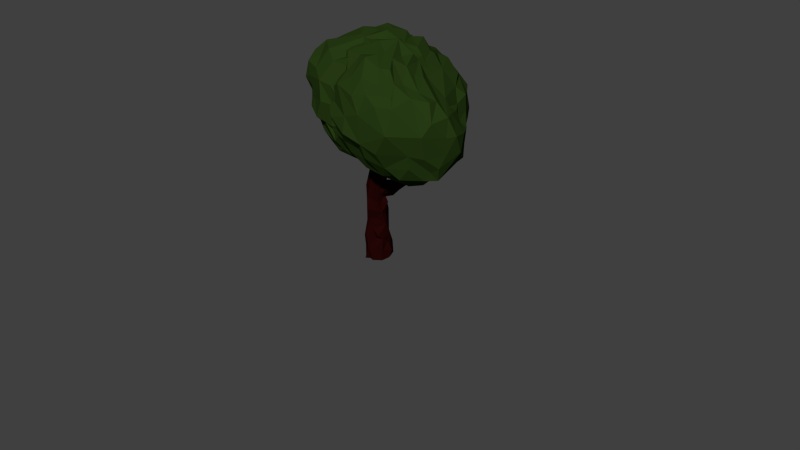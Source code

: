 # Source: TreeThree_lwp.blend  (saved by Blender 2.76.0; exported with 4.5.12 LTS)
import bpy
from mathutils import Matrix  # noqa: F401  (used for matrix-valued properties, if any)

bpy.ops.wm.read_factory_settings(use_empty=True)
scene = bpy.context.scene
scene.name = 'Scene'

# ---- collections
col_collection_1 = bpy.data.collections.new('Collection 1'); scene.collection.children.link(col_collection_1)

# ---- materials (node trees are filled in below, after node groups)
mat_material = bpy.data.materials.new('Material')
mat_material.alpha_threshold = 0.0
mat_material.diffuse_color = (0.01957, 0.04298, 0.007042, 1.0)
mat_material.roughness = 0.5
mat_material_001 = bpy.data.materials.new('Material.001')
mat_material_001.alpha_threshold = 0.0
mat_material_001.diffuse_color = (0.01741, 0.001843, 0.001513, 1.0)
mat_material_001.roughness = 0.5

# ---- material node trees
mat_material.use_nodes = True; mat_material.node_tree.nodes.clear()
_N = mat_material.node_tree.nodes; _L = mat_material.node_tree.links
n0 = _N.new('ShaderNodeOutputMaterial'); n0.name = 'Material Output'; n0.location = (300, 300)
n1 = _N.new('ShaderNodeBsdfDiffuse'); n1.name = 'Diffuse BSDF'; n1.location = (10, 300)
n1.inputs[0].default_value = (0.01957, 0.04298, 0.007042, 1.0)
_L.new(n1.outputs[0], n0.inputs[0])
n0.is_active_output = True
mat_material_001.use_nodes = True; mat_material_001.node_tree.nodes.clear()
_N = mat_material_001.node_tree.nodes; _L = mat_material_001.node_tree.links
n0 = _N.new('ShaderNodeOutputMaterial'); n0.name = 'Material Output'; n0.location = (300, 300)
n1 = _N.new('ShaderNodeBsdfDiffuse'); n1.name = 'Diffuse BSDF'; n1.location = (10, 300)
n1.inputs[0].default_value = (0.01742, 0.001843, 0.001513, 1.0)
_L.new(n1.outputs[0], n0.inputs[0])
n0.is_active_output = True

# ---- world
world_world = bpy.data.worlds.new('World'); scene.world = world_world
world_world.color = (0.05088, 0.05088, 0.05088)
world_world.use_sun_shadow = False
world_world.sun_shadow_jitter_overblur = 0.0
world_world.cycles.sampling_method = 'MANUAL'
world_world.cycles.sample_map_resolution = 256

# ---- cameras
cam_camera = bpy.data.cameras.new('Camera')
cam_camera.clip_end = 100.0
cam_camera.lens = 35.0
cam_camera.sensor_width = 32.0
cam_camera.sensor_height = 18.0
cam_camera.ortho_scale = 7.314
cam_camera.dof.focus_distance = 0.0

# ---- meshes
me_circle = bpy.data.meshes.new('Circle')
me_circle.from_pydata([(-0.3084, 0.233, -0.003148), (0.0806, -0.435, -0.006034), (-0.2821, -0.2533, 3.109), (0.3852, -0.294, 2.555), (-0.3171, -1.743, 5.354), (-1.862, 0.3613, 5.37), (-0.6608, 2.285, 5.825), (0.8508, -2.075, 7.372), (-1.843, 1.594, 7.598), (2.352, 0.1694, 7.844), (0.4627, 0.6077, 9.331), (0.7832, 1.184, 4.731), (2.478, 0.9407, 7.014), (1.578, -1.847, 7.012), (-1.477, -1.766, 6.82), (-2.108, 0.8692, 6.753), (-0.05748, 2.887, 6.812), (-1.037, -1.849, 8.043), (0.4953, -0.9353, 8.757), (1.494, 0.2259, 9.029), (-2.083, -0.4701, 8.512), (-1.397, 1.116, 8.512), (-0.007055, 1.89, 8.756), (2.135, -0.1414, 4.187), (0.3925, 2.723, 5.56), (-1.058, -0.5597, 7.995), (2.575, 0.2874, 8.001), (0.3852, 1.001, 8.911), (1.869, -1.232, 4.604), (3.021, 0.8222, 4.629), (2.022, 2.963, 6.438), (0.5826, 3.495, 6.7), (2.755, -1.056, 8.059), (1.49, -1.086, 8.874), (-0.702, -0.01505, 8.646), (0.4815, 1.989, 8.461), (0.2605, 0.3296, 2.94), (1.892, 0.8657, 4.749), (1.791, 0.9207, 4.77), (1.592, 0.7218, 4.842), (1.847, 0.6128, 4.75), (-0.02232, -0.5254, 1.211), (0.3525, -0.2229, 1.443), (0.2836, -0.519, 0.01807), (-0.228, 0.06991, 2.932), (0.101, -0.3097, 2.628), (0.03429, -0.4783, 2.218), (0.7252, 0.2636, 6.508), (0.04489, -0.4441, 4.458), (1.815, -1.02, 5.371), (0.08984, -2.007, 5.528), (1.393, 1.501, 5.107), (-0.5244, -0.03562, 4.468), (-0.1187, 0.6892, 4.533), (2.788, 0.4139, 7.42), (-1.95, -1.656, 7.475), (-1.049, 2.464, 6.065), (1.63, 2.168, 6.221), (0.5116, 2.741, 7.369), (-1.853, 1.05, 7.698), (2.222, 1.024, 8.092), (0.5413, -1.576, 8.339), (-2.125, -0.9825, 8.175), (-1.518, 1.426, 8.08), (-1.717, 0.1597, 4.842), (-1.193, 1.602, 4.956), (1.976, -1.626, 6.285), (-1.966, 1.762, 7.286), (0.2863, -0.6235, 9.186), (1.101, 0.9446, 9.081), (1.222, 1.718, 8.617), (-0.06907, 2.333, 8.338), (-1.68, 0.06619, 8.81), (-2.113, -0.121, 8.337), (-1.242, -1.423, 8.434), (-0.2294, -1.677, 8.418), (2.192, -0.07077, 8.546), (1.81, 1.937, 7.498), (-2.053, 0.3323, 7.548), (2.095, -1.328, 7.492), (0.5281, 2.589, 5.881), (-1.29, -1.592, 5.932), (1.381, -1.956, 5.809), (2.407, 0.02087, 5.791), (2.484, 0.5886, 6.233), (0.03464, 2.172, 5.136), (-0.9753, 0.8865, 4.466), (-0.9709, -1.28, 5.007), (3.417, 0.9608, 4.912), (1.854, -0.3998, 4.105), (-0.05343, 2.18, 5.123), (3.423, 0.3545, 7.405), (1.977, -2.439, 6.017), (-0.6632, -0.2575, 5.888), (-0.6909, -1.506, 6.925), (-1.465, 1.529, 7.155), (0.06264, 3.404, 7.431), (-1.576, 1.37, 7.732), (0.1303, 2.952, 7.687), (2.025, -1.484, 8.557), (1.141, 0.6819, 9.05), (-0.923, -0.5223, 8.41), (0.515, 2.8, 8.197), (3.795, -0.7016, 4.958), (1.534, 2.552, 5.228), (4.014, -1.405, 6.526), (1.561, 3.185, 7.007), (-0.1821, 3.145, 5.966), (-1.063, 2.431, 7.513), (2.142, 0.3401, 8.48), (-0.2768, 0.3126, 9.084), (-0.476, 1.038, 8.812), (1.505, 1.894, 8.331), (-1.012, 2.212, 8.05), (-1.082, 0.7628, 8.752), (-1.278, 0.9929, 8.31), (-1.162, 0.1776, 8.338), (2.41, -0.5521, 8.517), (2.844, 1.491, 7.434), (2.117, 2.42, 7.525), (-1.061, 2.725, 7.088), (-1.509, 0.8111, 7.75), (3.849, -0.8621, 7.611), (0.8099, 3.129, 5.673), (3.147, -2.288, 6.577), (3.536, -1.593, 5.758), (0.2471, 0.6472, 4.496), (0.6062, -1.094, 4.681), (3.533, 0.4057, 4.733), (3.266, -0.2546, 4.37), (2.549, -1.463, 4.714), (3.612, -0.8793, 4.651), (0.2435, -0.2775, 2.982), (0.3168, 0.2506, 2.846), (1.255, 0.6485, 3.501), (1.068, 0.4013, 3.186), (0.7475, 0.06279, 3.444), (2.016, 0.706, 4.681), (0.5249, 0.1074, 0.7734), (0.206, -0.3799, 1.384), (0.3239, 0.3423, 1.227), (0.04193, 0.4232, 1.329), (-0.03415, 0.4869, 0.5898), (0.3762, 0.5163, 0.6012), (0.3483, -0.4298, 0.5625), (-0.3593, 0.1473, 0.728), (1.376, 0.6, 3.946), (1.529, 0.4482, 3.823), (0.7423, -0.1215, 3.155), (0.7974, 0.5113, 2.99), (0.3085, 0.3783, 4.616), (-0.1187, -0.2544, 2.229), (0.4919, -0.1371, 2.101), (0.04692, 0.4844, 0.0005616), (-0.2765, -0.3739, -0.01666), (0.5569, -0.2297, -0.001781), (0.4237, -0.08277, 2.523), (0.3192, 0.09641, 2.927), (0.2578, 0.2938, 2.602), (0.5762, 0.1255, 2.523), (0.9415, 0.05595, 6.395), (0.8367, 0.2619, 6.467), (-0.1084, -0.1634, 4.314), (1.813, 1.396, 5.674), (-1.99, -0.2209, 5.409), (1.749, 1.817, 5.703), (1.287, -1.947, 7.754), (-2.148, -1.322, 7.458), (0.9338, -1.775, 8.169), (0.795, 2.346, 8.152), (-0.2297, -1.562, 4.929), (0.2447, -2.153, 6.976), (-2.116, -0.8171, 6.889), (-1.321, -1.942, 6.55), (-1.643, 2.083, 7.044), (-2.204, 0.7597, 6.208), (2.01, 0.6067, 8.592), (-0.7946, 1.756, 8.623), (-2.05, 0.4218, 7.898), (-0.73, -1.454, 8.73), (1.957, -0.9671, 8.192), (2.202, 1.613, 7.691), (1.584, 2.358, 7.233), (-1.977, -0.4006, 6.832), (0.7522, 2.317, 5.724), (-1.771, 1.622, 5.544), (-1.21, -1.204, 5.557), (0.8774, -1.892, 5.719), (2.397, 0.5127, 5.658), (-0.1523, 1.453, 4.713), (-1.165, 0.302, 4.532), (-0.5759, -0.9792, 4.811), (0.8871, -0.6906, 4.737), (1.283, -0.8603, 4.914), (1.904, -2.153, 5.392), (3.527, 1.218, 5.53), (2.858, 1.753, 5.376), (4.241, -0.4104, 5.668), (1.5, -2.085, 5.627), (2.939, -1.817, 7.778), (-0.2197, 2.562, 5.324), (0.4701, 3.367, 7.485), (2.418, -1.845, 8.17), (0.5365, 3.073, 7.701), (0.6622, 0.6278, 9.198), (-1.348, 2.091, 7.829), (0.207, -0.2524, 4.64), (0.6094, -1.515, 5.072), (-0.9524, -0.5685, 6.923), (0.1181, -2.106, 6.322), (-1.151, 2.526, 6.527), (-1.014, 0.6937, 6.191), (0.9932, -0.5446, 9.177), (-0.3529, 0.006951, 8.959), (-0.976, 1.372, 8.552), (-0.9242, 2.786, 7.668), (-1.389, 0.4012, 8.284), (0.6558, -1.769, 8.286), (2.672, 2.299, 7.019), (-0.6412, 3.037, 7.376), (-1.043, 2.959, 6.698), (-1.199, -0.4557, 7.424), (0.62, -2.237, 7.9), (1.94, -2.475, 7.109), (3.794, -0.461, 7.548), (2.028, 2.478, 5.521), (-1.343, 1.347, 6.383), (3.639, 0.7142, 6.909), (4.349, 0.2118, 5.654), (3.927, 0.479, 5.082), (-0.09763, 1.525, 4.802), (0.8694, 0.007072, 4.331), (3.354, 0.6841, 4.55), (0.1128, 0.2003, 3.162), (0.3992, -0.1035, 2.7), (1.366, 0.6953, 3.899), (1.35, 0.1898, 3.643), (1.723, 0.6345, 4.448), (1.57, 0.3418, 3.604), (0.3329, -0.2502, 1.832), (-0.3357, -0.1853, 1.597), (-0.2786, 0.4867, 0.01619), (-0.4907, -0.1015, 0.01297), (-0.07748, -0.59, 0.0139), (0.5827, 0.1265, 0.01707), (0.3299, 0.595, 0.0143), (-0.219, 0.3395, 2.317), (-0.08123, -0.3932, 2.652), (0.4549, 0.1078, 2.0), (0.4705, -0.3354, 1.099), (0.5211, 0.02615, 6.6), (0.6242, -0.2325, 6.553), (0.9072, -0.233, 6.432), (0.4568, 0.2959, 4.554), (0.658, -0.1365, 4.87), (0.5097, -0.2025, 5.634), (-0.1005, -0.8668, 4.512), (2.366, -0.2905, 5.526), (-0.5626, 1.252, 4.511), (2.587, -0.6007, 6.401), (-0.2784, -2.126, 6.205), (-1.912, -0.5932, 6.449), (-1.5, -1.694, 7.238), (-1.737, 2.12, 6.121), (-2.035, 1.275, 7.122), (1.658, 2.057, 6.608), (0.004163, 2.742, 7.136), (1.787, -1.436, 7.904), (-1.696, -1.68, 8.15), (0.3933, -1.498, 8.62), (1.83, 1.137, 5.273), (-0.8462, -1.749, 5.617), (2.608, -0.2032, 7.475), (2.111, 1.65, 6.199), (-2.039, 0.4377, 5.99), (-0.6196, 2.695, 6.076), (0.3278, 0.07765, 9.319), (-0.4464, -0.006329, 9.35), (-0.6094, 0.7152, 9.172), (0.6206, 1.937, 8.711), (0.8867, -0.7789, 9.077), (0.9693, -1.088, 8.718), (1.605, -0.6747, 8.814), (1.803, 1.966, 7.856), (-1.064, 2.55, 7.23), (-1.939, 0.3845, 6.588), (2.115, -1.384, 6.774), (2.447, -0.9836, 7.585), (1.434, 2.489, 6.353), (-0.04645, 2.797, 6.549), (-1.913, 1.844, 6.692), (-2.11, 1.224, 6.106), (0.1946, -2.239, 6.193), (1.555, -1.805, 6.393), (2.606, 0.8955, 6.49), (-0.9225, 1.345, 4.835), (-1.887, 0.9283, 5.211), (-0.8296, -0.3041, 4.42), (1.878, -0.3426, 5.135), (1.048, 0.7821, 4.649), (0.916, -1.476, 5.176), (2.227, -1.145, 4.352), (2.602, -1.842, 5.122), (2.362, 2.148, 5.126), (4.331, -0.5, 6.359), (3.166, -1.977, 7.483), (-0.2466, -1.948, 7.312), (-0.7174, 2.67, 5.853), (-1.322, 1.062, 6.877), (2.711, -1.425, 8.126), (2.456, 2.021, 7.754), (-1.068, 1.502, 8.235), (1.556, -1.886, 5.207), (-0.1355, -0.08305, 5.196), (0.6615, 2.101, 4.873), (4.282, -0.3962, 7.076), (3.458, 1.211, 5.886), (2.097, -2.206, 7.807), (-0.98, -0.9304, 7.668), (0.941, -2.28, 5.855), (-1.438, 2.257, 6.932), (-0.8998, 0.3281, 5.924), (0.5835, 0.08776, 9.115), (-0.07308, 0.7649, 8.965), (1.052, 2.311, 8.245), (0.1698, 1.861, 8.804), (-0.7776, 1.836, 8.53), (-0.7555, 1.03, 8.572), (-0.08675, -0.3904, 9.087), (-0.7021, -0.7947, 8.565), (0.805, -1.263, 8.788), (1.495, -0.7199, 8.887), (2.07, 0.1032, 8.778), (3.288, 1.115, 6.962), (-0.4887, 3.223, 7.208), (-1.283, 0.7166, 6.555), (-1.358, -0.007663, 7.956), (0.4136, -2.426, 6.661), (3.346, -1.248, 7.728), (4.166, -1.082, 6.973), (3.273, -0.8079, 7.819), (0.1711, 3.412, 6.247), (-0.8035, 2.32, 5.792), (-1.079, 1.213, 5.746), (-0.7377, -0.7037, 6.04), (0.06531, -2.056, 5.928), (4.482, -0.1504, 6.38), (3.629, 0.8476, 6.459), (1.832, 2.095, 4.879), (-0.2088, 1.089, 4.93), (2.876, 0.2728, 4.211), (3.453, -1.483, 5.219), (0.07018, -0.07888, 3.358), (0.1243, -0.1927, 3.208), (0.3551, -0.2124, 2.818), (0.4091, 0.08115, 2.693), (0.7152, 0.2784, 2.794), (0.4347, -0.006383, 3.214), (0.9141, 0.3917, 3.512), (1.449, 0.4279, 3.956), (0.1307, 0.3927, 0.3604), (0.6507, 0.2203, 0.3636), (0.09974, -0.5646, 0.5529), (-0.2629, -0.2527, 2.506), (0.2054, 0.4825, 0.8791), (-0.2867, 0.3455, 0.4943), (0.5753, 0.1836, 1.106), (0.2856, -0.2995, 0.9665), (-0.5055, 0.1413, 0.01159), (-0.4607, 0.1128, 1.113), (0.4945, -0.1182, 0.4011), (0.535, -0.1491, 0.9284), (-0.3873, -0.3232, 0.8617), (-0.1044, -0.4281, 0.6762), (1.685, 0.861, 4.097), (2.038, 0.9264, 4.666), (1.379, 0.5242, 3.86), (1.751, 0.6231, 4.074), (1.702, 0.5181, 3.721), (0.5254, 0.3561, 3.363), (0.1782, 0.3365, 3.062), (0.9378, 0.5625, 3.419), (0.898, 0.2597, 3.507), (0.6172, 0.1195, 2.971), (0.6477, 0.5782, 3.106), (1.34, 0.5566, 3.504), (2.986, -1.496, 4.679), (2.176, -1.544, 4.611), (2.883, -0.1988, 4.053), (3.86, -0.4175, 4.596), (3.818, 0.9268, 5.108), (1.363, -1.63, 4.733), (0.8123, -0.5003, 4.318), (1.459, -1.082, 4.504), (-0.06813, -0.4037, 5.098), (-0.06992, 0.3339, 4.856), (0.7176, 0.9255, 4.26), (0.3073, 2.109, 4.796), (0.1654, 1.476, 4.724), (1.281, 2.233, 4.825), (1.727, 1.054, 4.307), (2.906, 1.307, 4.767), (2.237, 1.544, 4.596), (3.726, 1.164, 6.164), (3.911, 0.8682, 5.697), (4.222, 0.5037, 6.265), (4.027, 0.05157, 7.06), (3.477, 0.4748, 7.072), (3.901, -1.143, 5.62), (2.57, -2.254, 5.757), (2.595, -2.277, 7.524), (0.9788, -2.027, 5.367), (-0.392, -1.361, 6.243), (-0.1686, -1.422, 5.713), (-0.6187, 0.98, 5.233), (-0.8282, 1.678, 5.707), (-1.111, 2.147, 5.954), (-1.227, 2.016, 6.477), (2.331, 2.757, 5.835), (1.318, 3.399, 6.256), (1.166, -2.058, 8.195), (1.57, -2.391, 7.683), (1.275, -2.489, 6.885), (-0.02816, -1.431, 8.089), (-1.485, 0.4676, 7.067), (-1.222, -0.1258, 6.863), (-0.5108, 3.13, 6.583), (2.272, 2.761, 7.105), (1.568, 2.761, 7.648), (3.141, 1.725, 7.154), (2.395, 1.264, 8.066), (2.723, -0.4771, 8.183), (2.85, -0.1474, 8.118), (1.854, -0.2637, 8.723), (1.98, -0.8296, 8.783), (1.349, 0.08139, 9.181), (1.316, -1.484, 8.836), (1.726, -2.043, 8.296), (0.09902, -1.262, 8.785), (-1.097, -0.1665, 8.577), (0.09469, 2.276, 8.422), (-0.4504, 2.428, 8.372), (0.03863, 1.211, 9.064), (0.05289, 1.494, 8.794), (1.763, 2.207, 8.171), (1.881, 1.365, 8.521), (0.6871, 1.505, 8.832), (-0.2192, 2.875, 7.928), (2.393, -1.309, 8.561), (3.221, 1.663, 6.614), (3.138, 1.783, 6.031), (2.654, 2.469, 6.366), (1.237, -2.59, 6.269), (2.621, 2.286, 6.038), (2.698, 2.228, 5.618), (-0.5726, 1.899, 5.292), (1.721, 0.5467, 4.08), (1.443, 0.2316, 4.064), (1.237, -0.4421, 4.119), (4.066, -0.598, 5.162), (2.313, -0.6738, 4.183), (2.761, -0.8086, 4.159), (1.588, -1.305, 5.568), (0.621, -1.41, 4.796), (0.2205, -1.743, 5.195), (0.5976, 0.5224, 4.52), (0.9098, -0.003073, 4.564), (0.6202, 0.1935, 4.384), (1.396, 0.1218, 4.801), (1.869, 0.1979, 5.029), (2.093, 0.5162, 5.371), (-1.039, -0.9094, 4.665), (-1.304, -0.424, 4.789), (-1.57, -0.611, 5.143), (-1.525, 0.6944, 4.866), (-1.365, 1.687, 5.291), (-0.354, 2.38, 5.323), (0.6108, 1.742, 4.892), (0.9165, 2.051, 5.353), (2.32, 1.008, 5.873), (2.697, 0.1667, 6.239), (2.77, 0.4956, 6.976), (1.562, -1.704, 5.714), (0.8074, -2.194, 6.339), (1.043, -2.201, 6.911), (-0.8918, -1.808, 6.014), (-1.72, -1.262, 6.468), (-1.642, -1.015, 5.966), (-1.915, -1.416, 6.926), (-2.178, 1.566, 6.212), (-2.088, 1.502, 6.761), (-0.1656, 2.891, 6.215), (-0.3163, 2.491, 5.683), (1.071, 2.624, 6.402), (1.053, 2.791, 6.892), (2.793, -0.2601, 6.946), (2.133, -1.537, 7.125), (2.39, -0.8933, 7.093), (0.1393, -2.157, 7.699), (-0.4879, -2.162, 7.756), (-1.027, -1.97, 6.904), (-0.308, -2.292, 7.026), (-1.56, -1.764, 7.632), (-2.323, -0.6367, 7.697), (-2.189, -0.8978, 7.434), (-2.139, 0.04323, 7.113), (-2.195, 0.8923, 7.356), (-1.403, 2.147, 7.87), (-0.8664, 2.806, 6.888), (0.2579, 2.697, 7.877), (-0.2132, 2.796, 7.458), (0.9983, 2.634, 7.535), (2.244, 1.837, 7.245), (2.416, 1.177, 7.395), (2.336, -0.5257, 7.983), (0.8309, -0.009299, 9.426), (1.167, -0.2858, 9.058), (-1.498, -0.9269, 8.832), (-0.009773, -0.5168, 9.223), (-0.8574, -0.4549, 8.957), (-2.302, -0.333, 8.024), (-1.79, 0.5668, 8.557), (-0.8761, 0.5382, 9.174), (-1.274, 1.651, 8.531), (-1.196, 1.877, 8.204), (-0.7118, 2.053, 8.263), (-0.1446, 0.9233, 9.366), (1.432, 1.964, 8.27), (1.157, 2.142, 8.036), (1.295, 1.375, 9.026), (1.757, 0.6052, 8.873), (1.959, 1.234, 8.415), (0.9455, 0.8859, 9.276), (2.342, 0.5692, 8.231), (0.5042, 2.396, 8.032), (-1.887, 0.9789, 8.211), (-1.808, -1.259, 8.464), (1.427, -1.345, 8.353), (2.225, 1.781, 6.729), (-1.015, 2.645, 6.389), (-1.894, -0.2026, 5.891), (-0.6502, -2.239, 6.343), (2.378, -1.157, 6.422), (1.307, 2.137, 5.708), (-1.282, 2.195, 5.604), (-1.747, -0.5433, 5.524), (0.02385, -1.966, 5.954), (0.3177, -2.067, 5.771), (2.151, -0.8096, 5.807), (0.2743, 0.9799, 4.488), (-0.7249, 0.6836, 4.516), (-0.4631, 0.5248, 4.396), (1.695, -0.5601, 5.164), (0.8283, -0.4765, 4.502), (0.4546, 0.2077, 5.483), (0.7793, 0.01256, 5.404), (0.0692, 0.1695, 4.216), (0.7813, -0.3049, 5.61), (0.4038, -0.1568, 4.145), (0.5684, 0.2077, 4.559), (-0.2468, -0.2833, 1.195), (0.5636, -0.004075, 1.586), (-0.3938, -0.09328, 2.282), (-0.3238, 0.1138, 1.776), (0.3548, -0.3792, 2.216), (0.2343, 0.4603, 2.037), (0.3182, 0.2355, 2.089), (0.0214, 0.5212, 1.87), (0.01972, 0.3998, 2.642), (-0.2257, 0.3335, 1.597), (0.0549, -0.3707, 1.791), (-0.1827, 0.1064, 2.498), (0.6842, 0.1572, 4.573), (0.1687, -0.01096, 5.029), (0.5436, -0.009704, 3.488), (0.2288, -0.2894, 4.197), (0.2724, -0.1632, 5.102), (1.07, 0.2064, 3.433), (1.989, 0.7442, 4.319), (1.658, 0.7441, 3.807), (-0.1831, -0.4554, 0.004118), (-0.3181, -0.3327, 0.4424), (0.4499, 0.3695, -0.0009636), (1.71, 0.8575, 4.383), (1.464, 0.6182, 4.351), (1.823, 0.5337, 4.371), (1.59, 0.8542, 4.484), (1.067, 0.2263, 3.127), (0.753, 0.377, 5.594)], [], [(247, 2, 363), (237, 585, 137, 40), (53, 467, 162), (542, 49, 548), (53, 162, 52), (4, 50, 260), (5, 164, 540), (6, 544, 56), (163, 165, 273), (4, 260, 485), (5, 540, 274), (6, 56, 275), (7, 166, 168), (504, 167, 62), (8, 59, 63), (20, 519, 277), (20, 517, 519), (18, 280, 68), (18, 281, 280), (12, 512, 513), (508, 174, 284), (14, 500, 262), (182, 288, 494), (508, 290, 174), (508, 263, 290), (183, 261, 172), (497, 259, 495), (11, 51, 270), (189, 295, 85), (189, 258, 295), (190, 64, 474), (190, 472, 64), (190, 297, 472), (83, 470, 188), (83, 298, 470), (192, 553, 468), (191, 256, 170), (23, 89, 457), (23, 457, 456), (24, 90, 200), (195, 196, 450), (313, 93, 321), (195, 450, 316), (25, 329, 101), (95, 97, 205), (109, 100, 435), (430, 444, 112), (35, 325, 446), (35, 440, 325), (214, 327, 111), (121, 336, 216), (34, 328, 213), (34, 329, 328), (33, 331, 212), (32, 340, 117), (227, 333, 407), (30, 427, 218), (31, 341, 334), (226, 335, 308), (209, 337, 306), (105, 338, 305), (105, 339, 338), (230, 414, 415), (208, 344, 94), (422, 92, 223), (315, 346, 406), (29, 350, 401), (400, 396, 398), (231, 206, 126), (231, 392, 206), (28, 391, 393), (28, 387, 391), (28, 301, 387), (587, 378, 238), (249, 371, 561, 42), (39, 38, 586), (40, 39, 584), (38, 37, 583), (361, 582, 366, 138), (249, 42, 139, 367), (577, 236, 359, 382), (366, 561, 371), (586, 583, 235), (376, 359, 584), (578, 375, 137), (235, 134, 381), (136, 382, 357), (354, 383, 587, 148), (559, 588, 161, 160), (130, 386, 302), (129, 388, 350), (404, 390, 195), (128, 232, 88), (313, 206, 394), (126, 395, 349), (396, 231, 126), (314, 398, 397), (88, 196, 195), (88, 401, 196), (405, 403, 347), (405, 404, 403), (406, 405, 227), (346, 228, 405), (315, 406, 91), (406, 227, 407), (94, 412, 209), (221, 94, 318), (417, 415, 226), (417, 416, 415), (342, 455, 415), (122, 224, 340), (222, 421, 420), (306, 422, 222), (94, 306, 318), (306, 222, 423), (221, 318, 25), (120, 215, 219), (334, 219, 96), (106, 203, 428), (449, 218, 429), (118, 310, 430), (117, 109, 332), (117, 431, 109), (435, 434, 433), (330, 420, 436), (328, 438, 212), (110, 322, 323), (110, 213, 322), (116, 439, 34), (336, 25, 101), (108, 205, 113), (440, 447, 441), (27, 443, 442), (326, 214, 443), (112, 444, 324), (119, 428, 324), (446, 100, 445), (100, 27, 204), (97, 121, 115), (101, 329, 34), (99, 331, 33), (403, 449, 347), (403, 450, 449), (93, 208, 321), (319, 452, 209), (92, 422, 452), (450, 453, 451), (450, 454, 453), (196, 303, 454), (90, 230, 455), (93, 344, 208), (394, 127, 413), (304, 197, 346), (456, 457, 400), (89, 231, 457), (89, 458, 231), (103, 131, 389), (388, 129, 461), (300, 462, 482), (464, 170, 463), (256, 192, 463), (468, 465, 299), (468, 466, 465), (470, 468, 270), (470, 469, 468), (298, 552, 468), (479, 470, 270), (297, 191, 471), (64, 164, 5), (64, 472, 164), (65, 474, 475), (65, 295, 474), (86, 190, 474), (65, 544, 476), (11, 189, 477), (84, 479, 294), (484, 483, 13), (292, 187, 483), (498, 484, 7), (504, 488, 167), (296, 5, 175), (290, 489, 490), (263, 185, 489), (80, 491, 289), (288, 184, 493), (287, 495, 514), (286, 542, 497), (502, 500, 499), (55, 268, 167), (505, 503, 78), (505, 504, 503), (285, 183, 505), (264, 59, 8), (264, 506, 59), (67, 8, 507), (510, 284, 509), (510, 508, 284), (58, 510, 509), (77, 182, 283), (513, 512, 181), (513, 181, 60), (537, 180, 282), (68, 515, 276), (68, 516, 515), (75, 269, 18), (499, 498, 61), (518, 517, 179), (277, 519, 518), (73, 520, 20), (177, 524, 523), (526, 22, 177), (69, 530, 529), (532, 10, 276), (76, 533, 176), (63, 535, 21), (59, 178, 535), (62, 536, 517), (61, 537, 269), (61, 168, 537), (273, 538, 294), (57, 265, 538), (491, 539, 289), (491, 275, 539), (56, 263, 539), (274, 285, 175), (56, 544, 263), (544, 475, 263), (540, 487, 261), (260, 546, 292), (542, 548, 259), (465, 549, 299), (53, 258, 549), (53, 550, 258), (53, 551, 550), (52, 190, 550), (52, 297, 190), (48, 256, 297), (257, 552, 298), (49, 193, 552), (573, 2, 576), (560, 151, 363, 240), (560, 570, 46, 151), (563, 571, 246, 569), (571, 2, 44), (564, 46, 570), (140, 364, 565, 566), (569, 567, 141), (569, 246, 567), (364, 141, 567, 565), (152, 156, 3, 564), (140, 566, 248), (157, 158, 559, 572), (152, 564, 239), (239, 570, 139), (363, 571, 562), (363, 562, 240), (563, 562, 571), (45, 247, 46), (158, 568, 253), (558, 45, 3, 254), (556, 44, 2, 573), (255, 557, 252), (3, 156, 574, 254), (254, 574, 555), (575, 247, 45, 558), (156, 157, 574), (254, 555, 160), (150, 568, 246, 556), (247, 576, 2), (247, 575, 576), (576, 255, 251), (576, 575, 255), (556, 554, 150), (246, 571, 556), (568, 150, 253), (253, 150, 554, 161), (384, 134, 385, 149), (553, 192, 256), (256, 48, 553), (48, 466, 553), (193, 192, 552), (257, 298, 83), (297, 256, 191), (52, 48, 297), (550, 190, 86), (551, 52, 550), (550, 86, 258), (549, 189, 11), (549, 258, 189), (299, 549, 11), (259, 257, 83), (548, 257, 259), (547, 187, 292), (292, 546, 547), (546, 50, 547), (260, 292, 171), (250, 573, 576, 251), (545, 186, 487), (487, 540, 545), (263, 475, 185), (543, 184, 288), (57, 543, 288), (265, 288, 182), (265, 57, 288), (259, 497, 542), (66, 542, 286), (293, 286, 13), (293, 66, 286), (541, 501, 500), (541, 260, 501), (260, 171, 501), (173, 541, 500), (173, 500, 14), (540, 183, 285), (540, 261, 183), (285, 274, 540), (175, 285, 15), (539, 263, 508), (275, 56, 539), (289, 539, 16), (539, 508, 16), (265, 182, 538), (273, 57, 538), (294, 512, 12), (294, 538, 512), (537, 267, 180), (168, 267, 537), (269, 281, 18), (269, 537, 281), (536, 268, 74), (268, 17, 74), (62, 268, 536), (536, 74, 517), (535, 178, 521), (21, 535, 521), (279, 534, 71), (534, 509, 71), (279, 71, 22), (176, 60, 531), (533, 60, 176), (176, 530, 19), (69, 22, 532), (529, 531, 70), (529, 530, 531), (530, 176, 531), (69, 279, 22), (69, 529, 279), (529, 70, 279), (528, 169, 279), (70, 528, 279), (70, 527, 528), (526, 177, 278), (177, 21, 278), (10, 526, 278), (177, 22, 525), (22, 71, 525), (524, 507, 63), (507, 8, 63), (523, 524, 63), (177, 523, 21), (523, 63, 21), (72, 20, 277), (522, 72, 277), (278, 277, 10), (278, 522, 277), (521, 178, 73), (178, 520, 73), (72, 521, 73), (72, 73, 20), (20, 520, 62), (20, 62, 517), (518, 179, 68), (179, 18, 68), (277, 276, 10), (277, 518, 276), (518, 68, 276), (74, 17, 179), (517, 74, 179), (179, 75, 18), (61, 498, 168), (498, 7, 168), (269, 75, 61), (75, 499, 61), (515, 19, 532), (515, 516, 19), (515, 532, 276), (282, 180, 76), (516, 282, 19), (282, 176, 19), (282, 76, 176), (181, 531, 60), (54, 513, 60), (54, 533, 9), (54, 60, 533), (512, 182, 77), (512, 538, 182), (181, 512, 77), (181, 283, 531), (181, 77, 283), (511, 528, 527), (511, 169, 528), (283, 511, 527), (283, 182, 511), (283, 527, 531), (509, 525, 71), (58, 534, 169), (58, 509, 534), (509, 284, 525), (284, 67, 507), (284, 507, 525), (506, 178, 59), (506, 78, 178), (78, 520, 178), (503, 62, 520), (503, 504, 62), (78, 503, 520), (502, 17, 268), (268, 55, 502), (499, 500, 501), (502, 499, 17), (79, 180, 267), (166, 79, 267), (79, 497, 287), (79, 496, 497), (496, 286, 497), (79, 287, 180), (514, 272, 76), (272, 9, 76), (495, 272, 514), (287, 514, 180), (58, 494, 266), (494, 16, 266), (511, 494, 58), (511, 58, 169), (493, 184, 80), (494, 289, 16), (494, 493, 289), (493, 80, 289), (492, 275, 491), (492, 6, 275), (491, 80, 492), (490, 15, 264), (67, 490, 264), (67, 174, 490), (174, 290, 490), (67, 264, 8), (489, 185, 291), (290, 263, 489), (490, 291, 15), (490, 489, 291), (175, 5, 274), (291, 175, 15), (488, 262, 55), (488, 14, 262), (167, 488, 55), (487, 186, 81), (486, 487, 81), (488, 486, 14), (486, 81, 14), (271, 4, 485), (81, 485, 541), (81, 271, 485), (14, 81, 173), (81, 541, 173), (484, 13, 7), (483, 187, 82), (13, 483, 293), (483, 82, 293), (482, 462, 66), (293, 482, 66), (293, 82, 482), (481, 12, 54), (54, 272, 481), (272, 54, 9), (480, 188, 84), (480, 83, 188), (481, 294, 12), (481, 480, 294), (480, 84, 294), (479, 270, 273), (270, 163, 273), (294, 479, 273), (478, 184, 543), (51, 478, 543), (163, 51, 165), (51, 543, 165), (477, 189, 85), (478, 477, 184), (477, 85, 184), (476, 6, 492), (85, 476, 492), (85, 65, 476), (184, 85, 80), (85, 492, 80), (544, 65, 475), (476, 544, 6), (295, 86, 474), (475, 296, 185), (475, 474, 296), (296, 474, 5), (474, 64, 5), (473, 186, 545), (164, 473, 545), (164, 472, 473), (471, 191, 87), (472, 471, 87), (472, 297, 471), (473, 472, 186), (472, 87, 186), (186, 87, 271), (87, 4, 271), (270, 51, 163), (552, 192, 468), (469, 298, 468), (270, 299, 11), (270, 468, 299), (467, 53, 465), (465, 466, 467), (464, 547, 50), (464, 187, 547), (4, 464, 50), (4, 170, 464), (463, 193, 300), (463, 192, 193), (170, 256, 463), (464, 300, 187), (464, 463, 300), (49, 542, 462), (300, 482, 187), (460, 388, 461), (460, 461, 301), (131, 129, 389), (228, 459, 389), (459, 103, 389), (458, 301, 393), (301, 28, 393), (89, 301, 458), (231, 458, 392), (458, 393, 392), (457, 231, 396), (400, 457, 396), (350, 456, 400), (197, 228, 346), (304, 346, 315), (302, 125, 409), (92, 302, 409), (127, 207, 413), (344, 93, 413), (93, 394, 413), (307, 455, 342), (307, 200, 455), (200, 90, 455), (307, 342, 210), (454, 225, 418), (454, 303, 225), (453, 454, 418), (453, 418, 451), (304, 315, 339), (105, 304, 339), (452, 422, 337), (209, 452, 337), (321, 425, 211), (321, 208, 425), (211, 335, 226), (107, 307, 426), (307, 210, 426), (107, 426, 341), (451, 218, 449), (451, 30, 218), (449, 450, 451), (347, 333, 227), (347, 449, 333), (448, 309, 434), (309, 32, 434), (331, 448, 434), (331, 99, 448), (99, 309, 448), (423, 217, 438), (329, 423, 438), (311, 205, 115), (205, 97, 115), (311, 115, 214), (102, 447, 440), (102, 98, 447), (35, 102, 440), (109, 430, 445), (109, 26, 430), (27, 100, 446), (445, 430, 112), (446, 324, 35), (446, 445, 324), (445, 112, 324), (324, 428, 102), (428, 203, 102), (444, 119, 324), (324, 102, 35), (443, 214, 111), (442, 443, 111), (27, 442, 323), (442, 111, 323), (441, 215, 113), (441, 447, 215), (447, 219, 215), (326, 441, 113), (326, 440, 441), (113, 205, 311), (326, 311, 214), (326, 113, 311), (110, 34, 213), (323, 111, 110), (111, 114, 110), (114, 216, 116), (114, 115, 216), (115, 121, 216), (110, 114, 34), (114, 116, 34), (439, 116, 101), (116, 336, 101), (439, 101, 34), (328, 212, 322), (322, 213, 328), (323, 322, 27), (438, 217, 330), (212, 330, 33), (212, 438, 330), (437, 202, 99), (436, 437, 99), (436, 420, 437), (330, 436, 33), (436, 99, 33), (322, 435, 100), (322, 204, 27), (322, 100, 204), (434, 32, 117), (433, 434, 117), (435, 332, 109), (435, 433, 332), (433, 117, 332), (432, 26, 109), (109, 431, 432), (91, 118, 430), (91, 430, 26), (429, 218, 119), (118, 429, 119), (118, 119, 310), (119, 427, 428), (427, 106, 428), (310, 444, 430), (310, 119, 444), (96, 447, 98), (96, 219, 447), (201, 96, 98), (201, 98, 203), (426, 220, 120), (426, 210, 220), (334, 426, 120), (334, 341, 426), (334, 120, 219), (108, 320, 205), (320, 95, 205), (215, 120, 108), (120, 320, 108), (95, 121, 97), (425, 221, 336), (425, 208, 221), (424, 425, 336), (424, 211, 425), (121, 424, 336), (336, 221, 25), (222, 217, 423), (318, 329, 25), (318, 306, 329), (306, 423, 329), (422, 223, 222), (421, 437, 420), (421, 317, 437), (317, 202, 437), (222, 420, 217), (338, 32, 309), (199, 305, 309), (305, 338, 309), (199, 309, 202), (122, 339, 224), (339, 315, 224), (338, 340, 32), (338, 122, 340), (315, 26, 432), (340, 432, 431), (340, 224, 432), (224, 315, 432), (419, 31, 96), (106, 419, 96), (203, 106, 201), (106, 96, 201), (418, 104, 123), (418, 225, 104), (419, 418, 123), (419, 30, 418), (419, 341, 31), (419, 123, 341), (123, 24, 107), (123, 107, 341), (417, 308, 95), (417, 226, 308), (320, 417, 95), (455, 230, 415), (416, 342, 415), (226, 415, 343), (343, 414, 321), (343, 211, 226), (343, 321, 211), (94, 209, 306), (412, 413, 345), (209, 412, 345), (411, 198, 319), (345, 411, 319), (345, 413, 411), (345, 319, 209), (410, 124, 305), (124, 105, 305), (317, 199, 202), (317, 410, 199), (410, 305, 199), (124, 409, 125), (124, 125, 105), (125, 408, 105), (125, 103, 408), (91, 406, 407), (315, 91, 26), (405, 228, 229), (406, 346, 405), (227, 405, 347), (404, 316, 403), (404, 195, 316), (402, 303, 196), (196, 401, 402), (402, 400, 348), (303, 348, 225), (303, 402, 348), (399, 123, 104), (399, 314, 123), (314, 24, 123), (348, 104, 225), (348, 399, 104), (398, 230, 90), (397, 398, 90), (314, 90, 24), (314, 397, 90), (398, 396, 126), (230, 398, 349), (398, 126, 349), (395, 321, 414), (395, 313, 321), (349, 395, 414), (349, 414, 230), (206, 127, 394), (127, 393, 207), (127, 392, 393), (312, 198, 411), (207, 391, 411), (391, 312, 411), (88, 232, 29), (390, 128, 88), (390, 88, 195), (128, 389, 129), (128, 229, 389), (232, 350, 29), (232, 128, 350), (128, 129, 350), (388, 23, 350), (387, 130, 302), (312, 194, 198), (312, 387, 194), (387, 302, 194), (461, 129, 131), (386, 461, 131), (386, 130, 461), (302, 351, 125), (302, 386, 351), (386, 131, 351), (103, 459, 408), (459, 197, 408), (351, 131, 103), (133, 36, 384, 149), (353, 357, 382, 352), (380, 384, 36), (133, 149, 356), (587, 238, 577), (132, 148, 357), (132, 354, 148), (382, 358, 352), (362, 139, 41, 373), (358, 379, 233), (355, 356, 383), (383, 135, 587), (577, 382, 136), (235, 381, 379), (358, 235, 379), (379, 381, 380), (236, 147, 359), (579, 378, 385), (146, 586, 235), (374, 583, 375), (134, 583, 374), (373, 41, 560), (154, 580, 373, 581), (362, 580, 243), (362, 373, 580), (368, 240, 369, 145), (373, 372, 581), (138, 366, 371), (244, 361, 370), (138, 371, 370), (155, 371, 144, 43), (372, 240, 368), (581, 368, 242), (372, 368, 581), (365, 569, 141, 142), (370, 371, 155), (144, 362, 43), (245, 360, 143), (360, 142, 364), (245, 143, 582), (587, 135, 385, 378), (241, 365, 142), (153, 142, 360), (362, 367, 139), (369, 240, 563), (374, 375, 579), (359, 237, 584), (377, 578, 585), (39, 586, 146), (585, 237, 359), (382, 359, 376), (559, 253, 161, 588), (376, 235, 358), (577, 238, 236), (387, 301, 130), (301, 461, 130), (391, 387, 312), (228, 389, 229), (229, 390, 404), (229, 128, 390), (393, 391, 207), (206, 392, 127), (126, 206, 395), (206, 313, 395), (400, 398, 314), (400, 399, 348), (400, 314, 399), (401, 350, 402), (350, 400, 402), (29, 401, 88), (229, 404, 405), (351, 103, 125), (223, 92, 124), (92, 409, 124), (223, 410, 317), (223, 124, 410), (207, 411, 413), (94, 344, 412), (344, 413, 412), (208, 94, 221), (415, 414, 343), (210, 416, 417), (210, 342, 416), (210, 417, 320), (451, 418, 30), (427, 30, 106), (30, 419, 106), (338, 339, 122), (223, 421, 222), (223, 317, 421), (306, 337, 422), (308, 424, 121), (308, 335, 424), (335, 211, 424), (308, 121, 95), (220, 210, 120), (210, 320, 120), (31, 334, 96), (218, 427, 119), (333, 429, 118), (333, 449, 429), (407, 333, 91), (333, 118, 91), (117, 340, 431), (331, 434, 435), (212, 435, 322), (212, 331, 435), (217, 420, 330), (328, 329, 438), (216, 336, 116), (327, 214, 114), (214, 115, 114), (327, 114, 111), (215, 108, 113), (325, 440, 326), (446, 443, 27), (446, 325, 443), (325, 326, 443), (109, 445, 100), (203, 98, 102), (202, 309, 99), (316, 450, 403), (24, 200, 107), (200, 307, 107), (319, 198, 452), (198, 92, 452), (408, 197, 105), (197, 304, 105), (450, 196, 454), (313, 394, 93), (198, 194, 92), (194, 302, 92), (23, 456, 350), (197, 459, 228), (89, 460, 301), (89, 23, 460), (23, 388, 460), (193, 462, 300), (193, 49, 462), (468, 553, 466), (470, 298, 469), (188, 470, 479), (191, 170, 87), (170, 4, 87), (258, 86, 295), (85, 295, 65), (51, 477, 478), (51, 11, 477), (188, 479, 84), (495, 480, 481), (495, 259, 480), (259, 83, 480), (495, 481, 272), (187, 482, 82), (171, 483, 484), (171, 292, 483), (171, 484, 498), (186, 271, 81), (172, 486, 488), (172, 261, 486), (261, 487, 486), (172, 488, 504), (185, 175, 291), (185, 296, 175), (494, 288, 493), (182, 494, 511), (497, 495, 287), (13, 496, 79), (13, 286, 496), (13, 166, 7), (13, 79, 166), (501, 171, 499), (171, 498, 499), (262, 500, 502), (262, 502, 55), (183, 504, 505), (183, 172, 504), (15, 505, 78), (15, 285, 505), (264, 15, 506), (15, 78, 506), (174, 67, 284), (266, 508, 510), (266, 16, 508), (266, 510, 58), (12, 513, 54), (180, 514, 76), (280, 282, 516), (280, 281, 282), (281, 537, 282), (68, 280, 516), (179, 17, 75), (17, 499, 75), (519, 517, 518), (278, 521, 72), (278, 21, 521), (278, 72, 522), (525, 524, 177), (525, 507, 524), (532, 526, 10), (532, 22, 526), (531, 527, 70), (19, 530, 69), (19, 69, 532), (9, 533, 76), (169, 534, 279), (63, 59, 535), (167, 268, 62), (166, 267, 168), (485, 260, 541), (462, 542, 66), (273, 165, 57), (165, 543, 57), (164, 545, 540), (260, 50, 546), (465, 53, 549), (53, 52, 551), (162, 48, 52), (548, 552, 257), (548, 49, 552), (162, 467, 48), (467, 466, 48), (554, 250, 47), (575, 558, 255), (557, 254, 252), (46, 564, 3, 45), (159, 156, 152), (248, 566, 158, 159), (567, 568, 158), (158, 157, 159), (252, 254, 160), (251, 255, 252), (554, 556, 250), (358, 382, 376), (372, 560, 240), (145, 369, 563), (360, 364, 143), (371, 367, 144), (365, 368, 145), (361, 138, 370), (41, 570, 560), (375, 583, 37), (235, 583, 134), (238, 378, 377), (378, 579, 377), (147, 585, 359), (238, 377, 147), (383, 356, 135), (357, 148, 136), (356, 149, 135), (555, 574, 572), (239, 561, 152), (561, 248, 152), (563, 240, 562), (565, 567, 158), (42, 239, 139), (41, 139, 570), (239, 564, 570), (571, 363, 2), (152, 248, 159), (366, 248, 561), (366, 140, 248), (42, 561, 239), (46, 247, 151), (559, 158, 253), (555, 559, 160), (572, 559, 555), (255, 558, 557), (571, 44, 556), (556, 573, 250), (574, 157, 572), (161, 554, 47), (384, 381, 134), (380, 381, 384), (148, 587, 577), (354, 234, 383), (352, 358, 233), (355, 133, 356), (234, 355, 383), (132, 357, 353), (233, 379, 380), (377, 585, 147), (238, 147, 236), (584, 39, 146), (376, 584, 146), (376, 146, 235), (377, 579, 578), (578, 579, 375), (385, 134, 579), (579, 134, 374), (1, 362, 243), (582, 361, 244), (155, 244, 370), (154, 581, 242), (0, 368, 365), (367, 371, 249), (1, 43, 362), (143, 364, 140), (142, 141, 364), (245, 153, 360), (582, 143, 366), (365, 145, 569), (145, 563, 569), (0, 365, 241), (153, 241, 142), (143, 140, 366), (144, 367, 362), (372, 373, 560), (586, 38, 583), (237, 40, 584), (585, 578, 137), (136, 148, 577), (149, 385, 135), (557, 558, 254), (151, 247, 363), (159, 157, 156), (565, 158, 566), (567, 246, 568)])
me_circle.polygons.foreach_set('material_index', [1, 1, 0, 0, 0, 0, 0, 0, 0, 0, 0, 0, 0, 0, 0, 0, 0, 0, 0, 0, 0, 0, 0, 0, 0, 0, 0, 0, 0, 0, 0, 0, 0, 0, 0, 0, 0, 0, 0, 0, 0, 0, 0, 0, 0, 0, 0, 0, 0, 0, 0, 0, 0, 0, 0, 0, 0, 0, 0, 0, 0, 0, 0, 0, 0, 0, 0, 0, 0, 0, 0, 0, 0, 1, 1, 1, 1, 1, 1, 1, 1, 1, 1, 1, 1, 1, 1, 1, 1, 0, 0, 0, 0, 0, 0, 0, 0, 0, 0, 0, 0, 0, 0, 0, 0, 0, 0, 0, 0, 0, 0, 0, 0, 0, 0, 0, 0, 0, 0, 0, 0, 0, 0, 0, 0, 0, 0, 0, 0, 0, 0, 0, 0, 0, 0, 0, 0, 0, 0, 0, 0, 0, 0, 0, 0, 0, 0, 0, 0, 0, 0, 0, 0, 0, 0, 0, 0, 0, 0, 0, 0, 0, 0, 0, 0, 0, 0, 0, 0, 0, 0, 0, 0, 0, 0, 0, 0, 0, 0, 0, 0, 0, 0, 0, 0, 0, 0, 0, 0, 0, 0, 0, 0, 0, 0, 0, 0, 0, 0, 0, 0, 0, 0, 0, 0, 0, 0, 0, 0, 0, 0, 0, 0, 0, 0, 0, 0, 0, 0, 0, 0, 0, 0, 0, 0, 0, 0, 0, 0, 0, 0, 0, 0, 0, 0, 0, 0, 0, 0, 1, 1, 1, 1, 1, 1, 1, 1, 1, 1, 1, 1, 1, 1, 1, 1, 1, 1, 1, 1, 1, 1, 1, 1, 1, 1, 1, 1, 1, 1, 1, 1, 1, 1, 1, 1, 1, 1, 0, 0, 0, 0, 0, 0, 0, 0, 0, 0, 0, 0, 0, 0, 0, 0, 0, 0, 0, 1, 0, 0, 0, 0, 0, 0, 0, 0, 0, 0, 0, 0, 0, 0, 0, 0, 0, 0, 0, 0, 0, 0, 0, 0, 0, 0, 0, 0, 0, 0, 0, 0, 0, 0, 0, 0, 0, 0, 0, 0, 0, 0, 0, 0, 0, 0, 0, 0, 0, 0, 0, 0, 0, 0, 0, 0, 0, 0, 0, 0, 0, 0, 0, 0, 0, 0, 0, 0, 0, 0, 0, 0, 0, 0, 0, 0, 0, 0, 0, 0, 0, 0, 0, 0, 0, 0, 0, 0, 0, 0, 0, 0, 0, 0, 0, 0, 0, 0, 0, 0, 0, 0, 0, 0, 0, 0, 0, 0, 0, 0, 0, 0, 0, 0, 0, 0, 0, 0, 0, 0, 0, 0, 0, 0, 0, 0, 0, 0, 0, 0, 0, 0, 0, 0, 0, 0, 0, 0, 0, 0, 0, 0, 0, 0, 0, 0, 0, 0, 0, 0, 0, 0, 0, 0, 0, 0, 0, 0, 0, 0, 0, 0, 0, 0, 0, 0, 0, 0, 0, 0, 0, 0, 0, 0, 0, 0, 0, 0, 0, 0, 0, 0, 0, 0, 0, 0, 0, 0, 0, 0, 0, 0, 0, 0, 0, 0, 0, 0, 0, 0, 0, 0, 0, 0, 0, 0, 0, 0, 0, 0, 0, 0, 0, 0, 0, 0, 0, 0, 0, 0, 0, 0, 0, 0, 0, 0, 0, 0, 0, 0, 0, 0, 0, 0, 0, 0, 0, 0, 0, 0, 0, 0, 0, 0, 0, 0, 0, 0, 0, 0, 0, 0, 0, 0, 0, 0, 0, 0, 0, 0, 0, 0, 0, 0, 0, 0, 0, 0, 0, 0, 0, 0, 0, 0, 0, 0, 0, 0, 0, 0, 0, 0, 0, 0, 0, 0, 0, 0, 0, 0, 0, 0, 0, 0, 0, 0, 0, 0, 0, 0, 0, 0, 0, 0, 0, 0, 0, 0, 0, 0, 0, 0, 0, 0, 0, 0, 0, 0, 0, 0, 0, 0, 0, 0, 0, 0, 0, 0, 0, 0, 0, 0, 0, 0, 0, 0, 0, 0, 0, 0, 0, 0, 0, 0, 0, 0, 0, 0, 0, 0, 0, 0, 0, 0, 0, 0, 0, 0, 0, 0, 0, 0, 0, 0, 0, 0, 0, 0, 0, 0, 0, 0, 0, 0, 0, 0, 0, 0, 0, 0, 0, 0, 0, 0, 0, 0, 0, 0, 0, 0, 0, 0, 0, 0, 0, 0, 0, 0, 0, 0, 0, 0, 0, 0, 0, 0, 0, 0, 0, 0, 0, 0, 0, 0, 0, 0, 0, 0, 0, 0, 0, 0, 0, 0, 0, 0, 0, 0, 0, 0, 0, 0, 0, 0, 0, 0, 0, 0, 0, 0, 0, 0, 0, 0, 0, 0, 0, 0, 0, 0, 0, 0, 0, 0, 0, 0, 0, 0, 0, 0, 0, 0, 0, 0, 0, 0, 0, 0, 0, 0, 0, 0, 0, 0, 0, 0, 0, 0, 0, 0, 0, 0, 0, 0, 0, 0, 1, 1, 1, 1, 1, 1, 1, 1, 1, 1, 1, 1, 1, 1, 1, 1, 1, 1, 1, 1, 1, 1, 1, 1, 1, 1, 1, 1, 1, 1, 1, 1, 1, 1, 1, 1, 1, 1, 1, 1, 1, 1, 1, 1, 1, 1, 1, 1, 1, 1, 1, 1, 1, 1, 0, 0, 0, 0, 0, 0, 0, 0, 0, 0, 0, 0, 0, 0, 0, 0, 0, 0, 0, 0, 0, 0, 0, 0, 0, 0, 0, 0, 0, 0, 0, 0, 0, 0, 0, 0, 0, 0, 0, 0, 0, 0, 0, 0, 0, 0, 0, 0, 0, 0, 0, 0, 0, 0, 0, 0, 0, 0, 0, 0, 0, 0, 0, 0, 0, 0, 0, 0, 0, 0, 0, 0, 0, 0, 0, 0, 0, 0, 0, 0, 0, 0, 0, 0, 0, 0, 0, 0, 0, 0, 0, 0, 0, 0, 0, 0, 0, 0, 0, 0, 0, 0, 0, 0, 0, 0, 0, 0, 0, 0, 0, 0, 0, 0, 0, 0, 0, 0, 0, 0, 0, 0, 0, 0, 0, 0, 0, 0, 0, 0, 0, 0, 0, 0, 0, 0, 0, 0, 0, 0, 0, 0, 0, 0, 0, 0, 0, 0, 0, 0, 0, 0, 0, 0, 0, 0, 0, 0, 0, 0, 0, 0, 0, 0, 0, 0, 0, 0, 1, 1, 1, 1, 1, 1, 1, 1, 1, 1, 1, 1, 1, 1, 1, 1, 1, 1, 1, 1, 1, 1, 1, 1, 1, 1, 1, 1, 1, 1, 1, 1, 1, 1, 1, 1, 1, 1, 1, 1, 1, 1, 1, 1, 1, 1, 1, 1, 1, 1, 1, 1, 1, 1, 1, 1, 1, 1, 1, 1, 1, 1, 1, 1, 1, 1, 1, 1, 1, 1, 1, 1, 1, 1, 1, 1, 1, 1, 1, 1, 1, 1, 1, 1, 1, 1, 1, 1, 1, 1, 1, 1, 1, 1, 1, 1])
me_circle.materials.append(mat_material)
me_circle.materials.append(mat_material_001)
me_circle.use_remesh_preserve_volume = False
me_circle.use_remesh_preserve_attributes = False
me_circle.use_mirror_vertex_groups = False
me_circle.update()

# ---- objects
ob_circle = bpy.data.objects.new('Circle', me_circle)
ob_camera = bpy.data.objects.new('Camera', cam_camera)

# ---- transforms, parenting, visibility, modifiers, constraints
ob_circle.location = (0.02786, 0.03895, 0.0)
ob_circle.scale = (0.312, 0.312, 0.312)
ob_circle.lineart.crease_threshold = 0.0
ob_camera.location = (7.481, -6.508, 5.344)
ob_camera.rotation_euler = (1.109, 0.01082, 0.8149)
ob_camera.lock_rotations_4d = False
ob_camera.empty_display_type = 'ARROWS'
ob_camera.color = (0.0, 0.0, 0.0, 0.0)
ob_camera.display_type = 'WIRE'
ob_camera.lineart.crease_threshold = 0.0

# ---- collection membership
col_collection_1.objects.link(ob_circle)
col_collection_1.objects.link(ob_camera)

# ---- scene / render settings (as saved in the file)
scene.camera = ob_camera
scene.frame_start = 1; scene.frame_end = 250; scene.frame_set(1)
scene.render.engine = 'CYCLES'
scene.render.resolution_percentage = 50
scene.render.dither_intensity = 0.0
scene.cycles.use_denoising = False
scene.cycles.samples = 10
scene.cycles.sampling_pattern = 'TABULATED_SOBOL'
scene.cycles.light_sampling_threshold = 0.0
scene.cycles.use_adaptive_sampling = False
scene.cycles.use_light_tree = False
scene.cycles.blur_glossy = 0.0
scene.cycles.pixel_filter_type = 'GAUSSIAN'
scene.cycles.sample_clamp_indirect = 0.0
scene.view_settings.view_transform = 'Standard'
bpy.context.view_layer.update()

# ---- added for rendering (the .blend has no usable light): sun
light_auto_sun = bpy.data.lights.new('AutoSun', 'SUN')
light_auto_sun.energy = 3.0
light_auto_sun.angle = 0.0523599
ob_auto_sun = bpy.data.objects.new('AutoSun', light_auto_sun)
scene.collection.objects.link(ob_auto_sun)
ob_auto_sun.rotation_euler = (0.872665, 0.174533, 0.523599)
bpy.context.view_layer.update()
